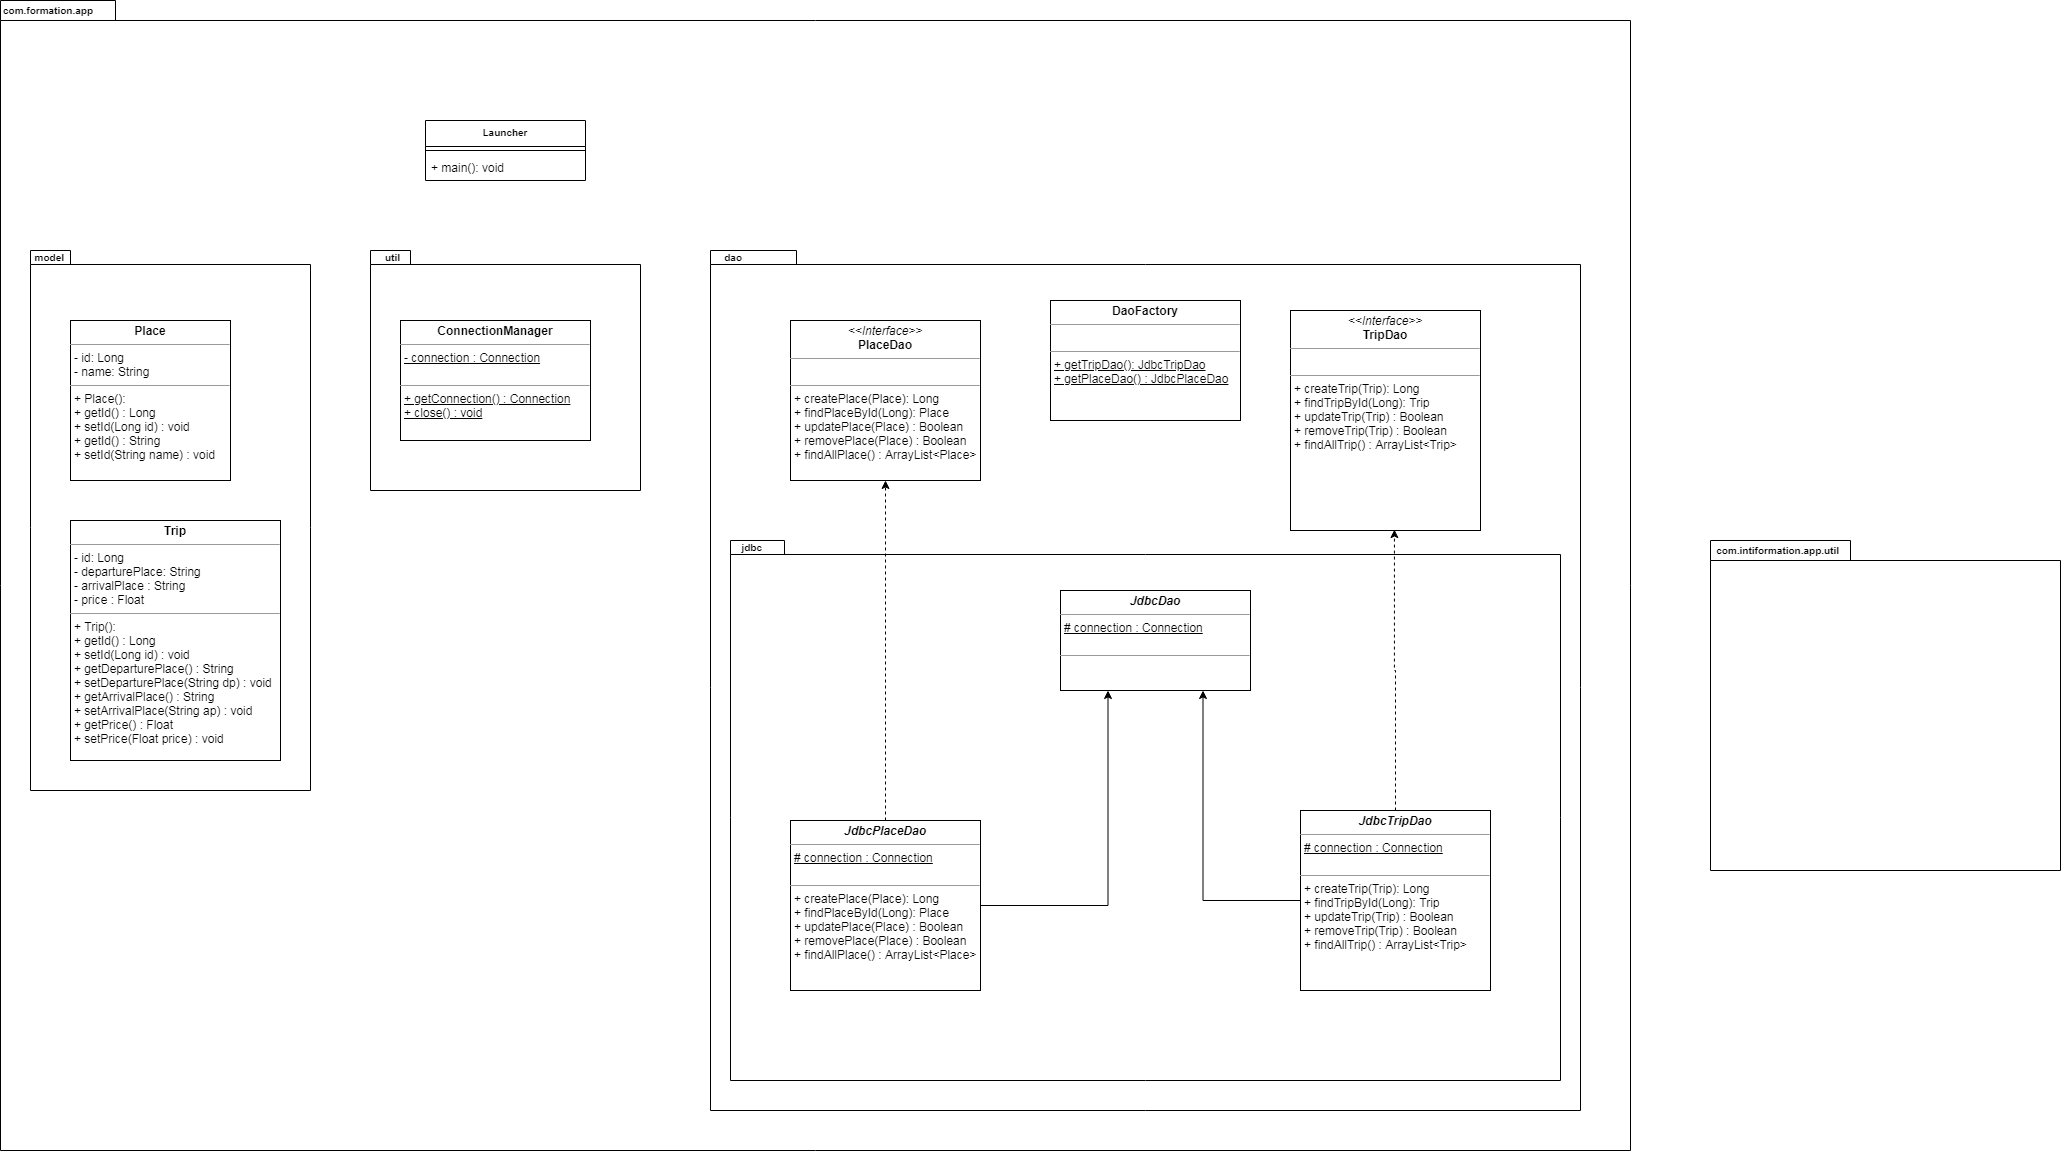

The diagram above was exported from draw.io. Its source (the exported page's mxGraphModel, read from the mxfile embedded in the PNG):
<mxGraphModel dx="865" dy="1626" grid="1" gridSize="10" guides="1" tooltips="1" connect="1" arrows="1" fold="1" page="1" pageScale="1" pageWidth="827" pageHeight="1169" math="0" shadow="0">
  <root>
    <mxCell id="0" />
    <mxCell id="1" parent="0" />
    <mxCell id="mCqfpRbC6p6A9qIExvV9-1" value="com.formation.app" style="shape=folder;fontStyle=1;spacingTop=0;tabWidth=100;tabHeight=20;tabPosition=left;html=1;labelPosition=left;verticalLabelPosition=top;align=right;verticalAlign=bottom;spacingLeft=0;fontSize=10;spacing=-17;spacingRight=-75;" vertex="1" parent="1">
      <mxGeometry x="10" y="-310" width="1630" height="1150" as="geometry" />
    </mxCell>
    <mxCell id="mCqfpRbC6p6A9qIExvV9-2" value="model" style="shape=folder;fontStyle=1;spacingTop=9;tabWidth=40;tabHeight=14;tabPosition=left;html=1;fontSize=10;labelPosition=left;verticalLabelPosition=top;align=right;verticalAlign=bottom;spacing=-14;spacingRight=-19;" vertex="1" parent="1">
      <mxGeometry x="40" y="-60" width="280" height="540" as="geometry" />
    </mxCell>
    <mxCell id="mCqfpRbC6p6A9qIExvV9-3" value="util" style="shape=folder;fontStyle=1;spacingTop=9;tabWidth=40;tabHeight=14;tabPosition=left;html=1;fontSize=10;labelPosition=left;verticalLabelPosition=top;align=right;verticalAlign=bottom;spacing=-14;spacingRight=-15;" vertex="1" parent="1">
      <mxGeometry x="380" y="-60" width="270" height="240" as="geometry" />
    </mxCell>
    <mxCell id="mCqfpRbC6p6A9qIExvV9-4" value="dao" style="shape=folder;fontStyle=1;spacingTop=9;tabWidth=40;tabHeight=14;tabPosition=left;html=1;fontSize=10;labelPosition=left;verticalLabelPosition=top;align=right;verticalAlign=bottom;spacing=-14;spacingRight=-17;" vertex="1" parent="1">
      <mxGeometry x="720" y="-60" width="870" height="860" as="geometry" />
    </mxCell>
    <mxCell id="mCqfpRbC6p6A9qIExvV9-5" value="jdbc" style="shape=folder;fontStyle=1;spacingTop=9;tabWidth=40;tabHeight=14;tabPosition=left;html=1;fontSize=10;labelPosition=left;verticalLabelPosition=top;align=right;verticalAlign=bottom;spacing=-14;spacingRight=-17;" vertex="1" parent="1">
      <mxGeometry x="740" y="230" width="830" height="540" as="geometry" />
    </mxCell>
    <mxCell id="mCqfpRbC6p6A9qIExvV9-7" value="Launcher" style="swimlane;fontStyle=1;align=center;verticalAlign=top;childLayout=stackLayout;horizontal=1;startSize=26;horizontalStack=0;resizeParent=1;resizeParentMax=0;resizeLast=0;collapsible=1;marginBottom=0;fontSize=10;" vertex="1" parent="1">
      <mxGeometry x="435" y="-190" width="160" height="60" as="geometry" />
    </mxCell>
    <mxCell id="mCqfpRbC6p6A9qIExvV9-9" value="" style="line;strokeWidth=1;fillColor=none;align=left;verticalAlign=middle;spacingTop=-1;spacingLeft=3;spacingRight=3;rotatable=0;labelPosition=right;points=[];portConstraint=eastwest;" vertex="1" parent="mCqfpRbC6p6A9qIExvV9-7">
      <mxGeometry y="26" width="160" height="8" as="geometry" />
    </mxCell>
    <mxCell id="mCqfpRbC6p6A9qIExvV9-10" value="+ main(): void" style="text;strokeColor=none;fillColor=none;align=left;verticalAlign=top;spacingLeft=4;spacingRight=4;overflow=hidden;rotatable=0;points=[[0,0.5],[1,0.5]];portConstraint=eastwest;" vertex="1" parent="mCqfpRbC6p6A9qIExvV9-7">
      <mxGeometry y="34" width="160" height="26" as="geometry" />
    </mxCell>
    <mxCell id="mCqfpRbC6p6A9qIExvV9-11" value="&lt;p style=&quot;margin: 0px ; margin-top: 4px ; text-align: center&quot;&gt;&lt;b&gt;Place&lt;/b&gt;&lt;/p&gt;&lt;hr size=&quot;1&quot;&gt;&lt;p style=&quot;margin: 0px ; margin-left: 4px&quot;&gt;- id: Long&lt;/p&gt;&lt;p style=&quot;margin: 0px ; margin-left: 4px&quot;&gt;- name: String&lt;br&gt;&lt;/p&gt;&lt;hr size=&quot;1&quot;&gt;&lt;p style=&quot;margin: 0px ; margin-left: 4px&quot;&gt;+ Place():&lt;/p&gt;&lt;p style=&quot;margin: 0px ; margin-left: 4px&quot;&gt;+ getId() : Long&lt;/p&gt;&lt;p style=&quot;margin: 0px ; margin-left: 4px&quot;&gt;+ setId(Long id) : void&lt;/p&gt;&lt;p style=&quot;margin: 0px 0px 0px 4px&quot;&gt;+ getId() : String&lt;/p&gt;&lt;p style=&quot;margin: 0px 0px 0px 4px&quot;&gt;+ setId(String name) : void&lt;/p&gt;" style="verticalAlign=top;align=left;overflow=fill;fontSize=12;fontFamily=Helvetica;html=1;" vertex="1" parent="1">
      <mxGeometry x="80" y="10" width="160" height="160" as="geometry" />
    </mxCell>
    <mxCell id="mCqfpRbC6p6A9qIExvV9-12" value="&lt;p style=&quot;margin: 0px ; margin-top: 4px ; text-align: center&quot;&gt;&lt;b&gt;Trip&lt;/b&gt;&lt;/p&gt;&lt;hr size=&quot;1&quot;&gt;&lt;p style=&quot;margin: 0px ; margin-left: 4px&quot;&gt;- id: Long&lt;/p&gt;&lt;p style=&quot;margin: 0px ; margin-left: 4px&quot;&gt;- departurePlace: String&lt;br&gt;&lt;/p&gt;&lt;p style=&quot;margin: 0px ; margin-left: 4px&quot;&gt;- arrivalPlace : String&lt;/p&gt;&lt;p style=&quot;margin: 0px ; margin-left: 4px&quot;&gt;- price : Float&lt;/p&gt;&lt;hr size=&quot;1&quot;&gt;&lt;p style=&quot;margin: 0px ; margin-left: 4px&quot;&gt;+ Trip():&amp;nbsp;&lt;/p&gt;&lt;p style=&quot;margin: 0px 0px 0px 4px&quot;&gt;+ getId() : Long&lt;/p&gt;&lt;p style=&quot;margin: 0px 0px 0px 4px&quot;&gt;+ setId(Long id) : void&lt;/p&gt;&lt;p style=&quot;margin: 0px 0px 0px 4px&quot;&gt;+ getDeparturePlace() : String&lt;/p&gt;&lt;p style=&quot;margin: 0px 0px 0px 4px&quot;&gt;+ setDeparturePlace(String dp) : void&amp;nbsp;&lt;/p&gt;&lt;p style=&quot;margin: 0px 0px 0px 4px&quot;&gt;+ getArrivalPlace() : String&lt;/p&gt;&lt;p style=&quot;margin: 0px 0px 0px 4px&quot;&gt;+ setArrivalPlace(String ap) : void&lt;/p&gt;&lt;p style=&quot;margin: 0px 0px 0px 4px&quot;&gt;+ getPrice() : Float&lt;/p&gt;&lt;p style=&quot;margin: 0px 0px 0px 4px&quot;&gt;+ setPrice(Float price) : void&lt;/p&gt;" style="verticalAlign=top;align=left;overflow=fill;fontSize=12;fontFamily=Helvetica;html=1;" vertex="1" parent="1">
      <mxGeometry x="80" y="210" width="210" height="240" as="geometry" />
    </mxCell>
    <mxCell id="mCqfpRbC6p6A9qIExvV9-13" value="&lt;p style=&quot;margin: 0px ; margin-top: 4px ; text-align: center&quot;&gt;&lt;b&gt;ConnectionManager&lt;/b&gt;&lt;/p&gt;&lt;hr size=&quot;1&quot;&gt;&lt;p style=&quot;margin: 0px ; margin-left: 4px&quot;&gt;&lt;u&gt;- connection : Connection&lt;/u&gt;&lt;/p&gt;&lt;p style=&quot;margin: 0px ; margin-left: 4px&quot;&gt;&lt;br&gt;&lt;/p&gt;&lt;hr size=&quot;1&quot;&gt;&lt;p style=&quot;margin: 0px ; margin-left: 4px&quot;&gt;&lt;u&gt;+ getConnection() : Connection&lt;/u&gt;&lt;/p&gt;&lt;p style=&quot;margin: 0px ; margin-left: 4px&quot;&gt;&lt;u&gt;+ close() : void&lt;/u&gt;&lt;/p&gt;&lt;p style=&quot;margin: 0px ; margin-left: 4px&quot;&gt;&lt;br&gt;&lt;/p&gt;" style="verticalAlign=top;align=left;overflow=fill;fontSize=12;fontFamily=Helvetica;html=1;" vertex="1" parent="1">
      <mxGeometry x="410" y="10" width="190" height="120" as="geometry" />
    </mxCell>
    <mxCell id="mCqfpRbC6p6A9qIExvV9-14" value="&lt;p style=&quot;margin: 0px ; margin-top: 4px ; text-align: center&quot;&gt;&lt;i&gt;&amp;lt;&amp;lt;Interface&amp;gt;&amp;gt;&lt;/i&gt;&lt;br&gt;&lt;b&gt;PlaceDao&lt;/b&gt;&lt;/p&gt;&lt;hr size=&quot;1&quot;&gt;&lt;p style=&quot;margin: 0px ; margin-left: 4px&quot;&gt;&lt;br&gt;&lt;/p&gt;&lt;hr size=&quot;1&quot;&gt;&lt;p style=&quot;margin: 0px ; margin-left: 4px&quot;&gt;+ createPlace(Place): Long&lt;br&gt;+ findPlaceById(Long): Place&lt;/p&gt;&lt;p style=&quot;margin: 0px ; margin-left: 4px&quot;&gt;+ updatePlace(Place) : Boolean&lt;/p&gt;&lt;p style=&quot;margin: 0px ; margin-left: 4px&quot;&gt;+ removePlace(Place) : Boolean&lt;/p&gt;&lt;p style=&quot;margin: 0px ; margin-left: 4px&quot;&gt;+ findAllPlace() : ArrayList&amp;lt;Place&amp;gt;&lt;/p&gt;&lt;p style=&quot;margin: 0px ; margin-left: 4px&quot;&gt;&lt;br&gt;&lt;/p&gt;" style="verticalAlign=top;align=left;overflow=fill;fontSize=12;fontFamily=Helvetica;html=1;" vertex="1" parent="1">
      <mxGeometry x="800" y="10" width="190" height="160" as="geometry" />
    </mxCell>
    <mxCell id="mCqfpRbC6p6A9qIExvV9-15" value="&lt;p style=&quot;margin: 0px ; margin-top: 4px ; text-align: center&quot;&gt;&lt;i&gt;&amp;lt;&amp;lt;Interface&amp;gt;&amp;gt;&lt;/i&gt;&lt;br&gt;&lt;b&gt;TripDao&lt;/b&gt;&lt;/p&gt;&lt;hr size=&quot;1&quot;&gt;&lt;p style=&quot;margin: 0px ; margin-left: 4px&quot;&gt;&lt;br&gt;&lt;/p&gt;&lt;hr size=&quot;1&quot;&gt;&lt;p style=&quot;margin: 0px 0px 0px 4px&quot;&gt;+ createTrip(Trip): Long&lt;br&gt;+ findTripById(Long): Trip&lt;/p&gt;&lt;p style=&quot;margin: 0px 0px 0px 4px&quot;&gt;+ updateTrip(Trip) : Boolean&lt;/p&gt;&lt;p style=&quot;margin: 0px 0px 0px 4px&quot;&gt;+ removeTrip(Trip) : Boolean&lt;/p&gt;&lt;p style=&quot;margin: 0px 0px 0px 4px&quot;&gt;+ findAllTrip() : ArrayList&amp;lt;Trip&amp;gt;&lt;/p&gt;" style="verticalAlign=top;align=left;overflow=fill;fontSize=12;fontFamily=Helvetica;html=1;" vertex="1" parent="1">
      <mxGeometry x="1300" width="190" height="220" as="geometry" />
    </mxCell>
    <mxCell id="mCqfpRbC6p6A9qIExvV9-16" value="&lt;p style=&quot;margin: 0px ; margin-top: 4px ; text-align: center&quot;&gt;&lt;b&gt;DaoFactory&lt;/b&gt;&lt;/p&gt;&lt;hr size=&quot;1&quot;&gt;&lt;p style=&quot;margin: 0px ; margin-left: 4px&quot;&gt;&lt;br&gt;&lt;/p&gt;&lt;hr size=&quot;1&quot;&gt;&lt;p style=&quot;margin: 0px ; margin-left: 4px&quot;&gt;&lt;u&gt;+ getTripDao(): JdbcTripDao&lt;/u&gt;&lt;/p&gt;&lt;p style=&quot;margin: 0px ; margin-left: 4px&quot;&gt;&lt;u&gt;+ getPlaceDao() : JdbcPlaceDao&lt;/u&gt;&lt;/p&gt;&lt;p style=&quot;margin: 0px ; margin-left: 4px&quot;&gt;&lt;br&gt;&lt;/p&gt;" style="verticalAlign=top;align=left;overflow=fill;fontSize=12;fontFamily=Helvetica;html=1;" vertex="1" parent="1">
      <mxGeometry x="1060" y="-10" width="190" height="120" as="geometry" />
    </mxCell>
    <mxCell id="mCqfpRbC6p6A9qIExvV9-17" value="&lt;p style=&quot;margin: 0px ; margin-top: 4px ; text-align: center&quot;&gt;&lt;b&gt;&lt;i&gt;JdbcDao&lt;/i&gt;&lt;/b&gt;&lt;/p&gt;&lt;hr size=&quot;1&quot;&gt;&lt;p style=&quot;margin: 0px ; margin-left: 4px&quot;&gt;&lt;u&gt;# connection : Connection&lt;/u&gt;&lt;/p&gt;&lt;p style=&quot;margin: 0px ; margin-left: 4px&quot;&gt;&lt;br&gt;&lt;/p&gt;&lt;hr size=&quot;1&quot;&gt;&lt;p style=&quot;margin: 0px ; margin-left: 4px&quot;&gt;&lt;br&gt;&lt;/p&gt;&lt;p style=&quot;margin: 0px ; margin-left: 4px&quot;&gt;&lt;br&gt;&lt;/p&gt;" style="verticalAlign=top;align=left;overflow=fill;fontSize=12;fontFamily=Helvetica;html=1;" vertex="1" parent="1">
      <mxGeometry x="1070" y="280" width="190" height="100" as="geometry" />
    </mxCell>
    <mxCell id="mCqfpRbC6p6A9qIExvV9-20" style="edgeStyle=orthogonalEdgeStyle;rounded=0;orthogonalLoop=1;jettySize=auto;html=1;entryX=0.25;entryY=1;entryDx=0;entryDy=0;fontSize=10;" edge="1" parent="1" source="mCqfpRbC6p6A9qIExvV9-18" target="mCqfpRbC6p6A9qIExvV9-17">
      <mxGeometry relative="1" as="geometry" />
    </mxCell>
    <mxCell id="mCqfpRbC6p6A9qIExvV9-22" style="edgeStyle=orthogonalEdgeStyle;rounded=0;orthogonalLoop=1;jettySize=auto;html=1;entryX=0.5;entryY=1;entryDx=0;entryDy=0;fontSize=10;dashed=1;" edge="1" parent="1" source="mCqfpRbC6p6A9qIExvV9-18" target="mCqfpRbC6p6A9qIExvV9-14">
      <mxGeometry relative="1" as="geometry" />
    </mxCell>
    <mxCell id="mCqfpRbC6p6A9qIExvV9-18" value="&lt;p style=&quot;margin: 0px ; margin-top: 4px ; text-align: center&quot;&gt;&lt;b&gt;&lt;i&gt;JdbcPlaceDao&lt;/i&gt;&lt;/b&gt;&lt;/p&gt;&lt;hr size=&quot;1&quot;&gt;&lt;p style=&quot;margin: 0px ; margin-left: 4px&quot;&gt;&lt;u&gt;# connection : Connection&lt;/u&gt;&lt;/p&gt;&lt;p style=&quot;margin: 0px ; margin-left: 4px&quot;&gt;&lt;br&gt;&lt;/p&gt;&lt;hr size=&quot;1&quot;&gt;&lt;p style=&quot;margin: 0px 0px 0px 4px&quot;&gt;+ createPlace(Place): Long&lt;br&gt;+ findPlaceById(Long): Place&lt;/p&gt;&lt;p style=&quot;margin: 0px 0px 0px 4px&quot;&gt;+ updatePlace(Place) : Boolean&lt;/p&gt;&lt;p style=&quot;margin: 0px 0px 0px 4px&quot;&gt;+ removePlace(Place) : Boolean&lt;/p&gt;&lt;p style=&quot;margin: 0px 0px 0px 4px&quot;&gt;+ findAllPlace() : ArrayList&amp;lt;Place&amp;gt;&lt;/p&gt;&lt;p style=&quot;margin: 0px ; margin-left: 4px&quot;&gt;&lt;br&gt;&lt;/p&gt;" style="verticalAlign=top;align=left;overflow=fill;fontSize=12;fontFamily=Helvetica;html=1;" vertex="1" parent="1">
      <mxGeometry x="800" y="510" width="190" height="170" as="geometry" />
    </mxCell>
    <mxCell id="mCqfpRbC6p6A9qIExvV9-21" style="edgeStyle=orthogonalEdgeStyle;rounded=0;orthogonalLoop=1;jettySize=auto;html=1;entryX=0.75;entryY=1;entryDx=0;entryDy=0;fontSize=10;" edge="1" parent="1" source="mCqfpRbC6p6A9qIExvV9-19" target="mCqfpRbC6p6A9qIExvV9-17">
      <mxGeometry relative="1" as="geometry" />
    </mxCell>
    <mxCell id="mCqfpRbC6p6A9qIExvV9-23" style="edgeStyle=orthogonalEdgeStyle;rounded=0;orthogonalLoop=1;jettySize=auto;html=1;entryX=0.547;entryY=0.996;entryDx=0;entryDy=0;entryPerimeter=0;dashed=1;fontSize=10;" edge="1" parent="1" source="mCqfpRbC6p6A9qIExvV9-19" target="mCqfpRbC6p6A9qIExvV9-15">
      <mxGeometry relative="1" as="geometry" />
    </mxCell>
    <mxCell id="mCqfpRbC6p6A9qIExvV9-19" value="&lt;p style=&quot;margin: 0px ; margin-top: 4px ; text-align: center&quot;&gt;&lt;b&gt;&lt;i&gt;JdbcTripDao&lt;/i&gt;&lt;/b&gt;&lt;/p&gt;&lt;hr size=&quot;1&quot;&gt;&lt;p style=&quot;margin: 0px ; margin-left: 4px&quot;&gt;&lt;u&gt;# connection : Connection&lt;/u&gt;&lt;/p&gt;&lt;p style=&quot;margin: 0px ; margin-left: 4px&quot;&gt;&lt;br&gt;&lt;/p&gt;&lt;hr size=&quot;1&quot;&gt;&lt;p style=&quot;margin: 0px 0px 0px 4px&quot;&gt;+ createTrip(Trip): Long&lt;br&gt;+ findTripById(Long): Trip&lt;/p&gt;&lt;p style=&quot;margin: 0px 0px 0px 4px&quot;&gt;+ updateTrip(Trip) : Boolean&lt;/p&gt;&lt;p style=&quot;margin: 0px 0px 0px 4px&quot;&gt;+ removeTrip(Trip) : Boolean&lt;/p&gt;&lt;p style=&quot;margin: 0px 0px 0px 4px&quot;&gt;+ findAllTrip() : ArrayList&amp;lt;Trip&amp;gt;&lt;/p&gt;&lt;p style=&quot;margin: 0px ; margin-left: 4px&quot;&gt;&lt;br&gt;&lt;/p&gt;" style="verticalAlign=top;align=left;overflow=fill;fontSize=12;fontFamily=Helvetica;html=1;" vertex="1" parent="1">
      <mxGeometry x="1310" y="500" width="190" height="180" as="geometry" />
    </mxCell>
    <mxCell id="mCqfpRbC6p6A9qIExvV9-24" value="com.intiformation.app.util" style="shape=folder;fontStyle=1;spacingTop=0;tabWidth=140;tabHeight=20;tabPosition=left;html=1;labelPosition=left;verticalLabelPosition=top;align=right;verticalAlign=bottom;spacingLeft=0;fontSize=10;spacing=-17;spacingRight=-111;" vertex="1" parent="1">
      <mxGeometry x="1720" y="230" width="350" height="330" as="geometry" />
    </mxCell>
  </root>
</mxGraphModel>